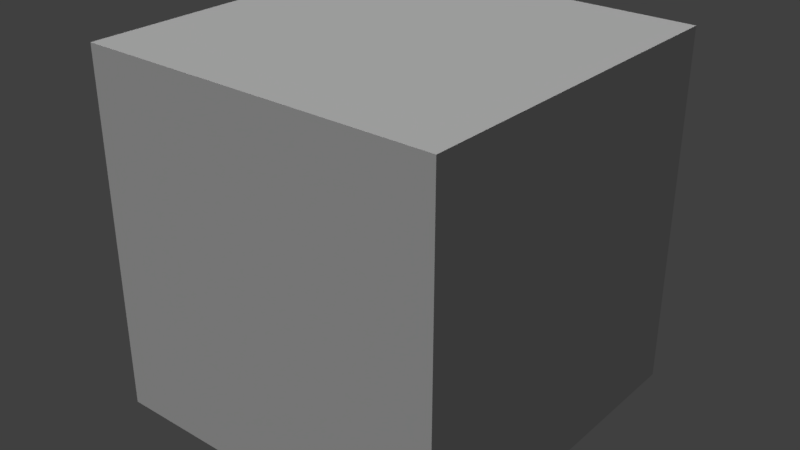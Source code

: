 # Source: track.d.001.blend  (saved by Blender 2.77.0; exported with 4.5.12 LTS)
import bpy
from mathutils import Matrix  # noqa: F401  (used for matrix-valued properties, if any)

bpy.ops.wm.read_factory_settings(use_empty=True)
scene = bpy.context.scene
scene.name = 'Scene'

# ---- collections
col_collection_1 = bpy.data.collections.new('Collection 1'); scene.collection.children.link(col_collection_1)
col_collection_2 = bpy.data.collections.new('Collection 2'); scene.collection.children.link(col_collection_2)
col_collection_3 = bpy.data.collections.new('Collection 3'); scene.collection.children.link(col_collection_3)
col_collection_6 = bpy.data.collections.new('Collection 6'); scene.collection.children.link(col_collection_6)
col_collection_6.hide_render = True
col_collection_6.hide_viewport = True
col_collection_14 = bpy.data.collections.new('Collection 14'); scene.collection.children.link(col_collection_14)
col_collection_15 = bpy.data.collections.new('Collection 15'); scene.collection.children.link(col_collection_15)
col_collection_16 = bpy.data.collections.new('Collection 16'); scene.collection.children.link(col_collection_16)
col_collection_16.hide_render = True
col_collection_16.hide_viewport = True

# ---- materials (node trees are filled in below, after node groups)
mat_roadmaterial = bpy.data.materials.new('RoadMaterial')
mat_roadmaterial.alpha_threshold = 0.0
mat_roadmaterial.use_transparent_shadow = False
mat_roadmaterial.diffuse_color = (0.1796, 0.1796, 0.1796, 1.0)
mat_roadmaterial.roughness = 0.5
mat_roadmaterial.line_color = (0.0, 0.0, 0.0, 1.0)
mat_wallmaterial = bpy.data.materials.new('WallMaterial')
mat_wallmaterial.alpha_threshold = 0.0
mat_wallmaterial.use_transparent_shadow = False
mat_wallmaterial.diffuse_color = (0.8, 0.04454, 0.05229, 1.0)
mat_wallmaterial.roughness = 0.5
mat_wallmaterial.specular_intensity = 0.0
mat_groundmaterial = bpy.data.materials.new('GroundMaterial')
mat_groundmaterial.alpha_threshold = 0.0
mat_groundmaterial.use_transparent_shadow = False
mat_groundmaterial.diffuse_color = (0.0059, 0.0, 0.04682, 1.0)
mat_groundmaterial.roughness = 0.5
mat_mushroom_red = bpy.data.materials.new('Mushroom_Red')
mat_mushroom_red.alpha_threshold = 0.0
mat_mushroom_red.use_transparent_shadow = False
mat_mushroom_red.diffuse_color = (0.8275, 0.3137, 0.2549, 1.0)
mat_mushroom_red.specular_color = (0.33, 0.33, 0.33)
mat_mushroom_red.roughness = 0.5
mat_mushroom_red.specular_intensity = 1.0
mat_spawnsmaterial = bpy.data.materials.new('SpawnsMaterial')
mat_spawnsmaterial.alpha_threshold = 0.0
mat_spawnsmaterial.use_transparent_shadow = False
mat_spawnsmaterial.diffuse_color = (1.0, 0.0, 0.005176, 1.0)
mat_spawnsmaterial.roughness = 0.5
mat_staticmaterial = bpy.data.materials.new('StaticMaterial')
mat_staticmaterial.alpha_threshold = 0.0
mat_staticmaterial.use_transparent_shadow = False
mat_staticmaterial.diffuse_color = (0.02952, 0.8, 0.001044, 1.0)
mat_staticmaterial.roughness = 0.5
mat_hitboxmaterial = bpy.data.materials.new('HitBoxMaterial')
mat_hitboxmaterial.alpha_threshold = 0.0
mat_hitboxmaterial.use_transparent_shadow = False
mat_hitboxmaterial.diffuse_color = (0.8, 0.1317, 0.5602, 1.0)
mat_hitboxmaterial.roughness = 0.5
mat_skyboxmaterial = bpy.data.materials.new('SkyBoxMaterial')
mat_skyboxmaterial.alpha_threshold = 0.0
mat_skyboxmaterial.use_transparent_shadow = False
mat_skyboxmaterial.roughness = 0.5

# ---- material node trees

# ---- world
world_world = bpy.data.worlds.new('World'); scene.world = world_world
world_world.color = (0.05088, 0.05088, 0.05088)
world_world.use_sun_shadow = False
world_world.sun_shadow_jitter_overblur = 0.0
world_world.cycles.sampling_method = 'MANUAL'

# ---- lights
light_hemi_001 = bpy.data.lights.new('Hemi.001', 'SUN')
light_hemi_001.transmission_factor = 0.0
light_hemi_001.angle = 0.1993
light_hemi_001.energy = 0.3
light_hemi_001.shadow_buffer_clip_start = 0.5
light_hemi_001.shadow_soft_size = 0.1
light_hemi_001.shadow_cascade_max_distance = 1000.0
light_hemi = bpy.data.lights.new('Hemi', 'SUN')
light_hemi.transmission_factor = 0.0
light_hemi.angle = 0.1993
light_hemi.energy = 1.3
light_hemi.shadow_buffer_clip_start = 0.5
light_hemi.shadow_soft_size = 0.1
light_hemi.shadow_cascade_max_distance = 1000.0

# ---- meshes
me_plane = bpy.data.meshes.new('Plane')
me_plane.from_pydata([(0.0, -23.57, 0.0), (5.532, -23.57, 0.0), (0.0, 0.0, -0.4414), (5.532, 0.0, -0.4414), (0.0, -23.57, 2.092), (5.532, -23.57, 2.092), (0.0, -24.64, 2.874), (5.532, -24.64, 2.874), (0.0, -24.64, -1.497), (5.532, -24.64, -1.497), (0.0, 0.0, -1.497), (5.532, 0.0, -1.497), (0.0, -19.1, 0.0), (5.532, -19.1, 0.0)], [], [(12, 13, 3, 2), (1, 0, 4, 5), (5, 4, 6, 7), (7, 6, 8, 9), (0, 1, 13, 12), (9, 8, 10, 11)])
me_plane.polygons.foreach_set('material_index', [0, 1, 1, 1, 0, 1])
me_plane.materials.append(mat_roadmaterial)
me_plane.materials.append(mat_wallmaterial)
me_plane.use_remesh_preserve_volume = False
me_plane.use_remesh_preserve_attributes = False
me_plane.use_mirror_vertex_groups = False
me_plane.update()
me_plane_151 = bpy.data.meshes.new('Plane.151')
me_plane_151.from_pydata([(-1.0, -1.0, 0.0), (1.0, -1.0, 0.0), (1.0, 1.0, 0.0), (-1.0, 0.8571, 0.0), (-1.0, 0.7143, 0.0), (-1.0, 0.5714, 0.0), (-1.0, 0.4286, 0.0), (-1.0, 0.2857, 0.0), (-1.0, 0.1429, 0.0), (-1.0, 2.98e-08, 0.0), (-1.0, -0.1429, 0.0), (-1.0, -0.2857, 0.0), (-1.0, -0.4286, 0.0), (-1.0, -0.5714, 0.0), (-1.0, -0.7143, 0.0), (-1.0, -0.8571, 0.0), (1.0, -0.8571, 0.0), (1.0, -0.7143, 0.0), (1.0, -0.5714, 0.0), (1.0, -0.4286, 0.0), (1.0, -0.2857, 0.0), (1.0, -0.1429, 0.0), (1.0, -2.98e-08, 0.0), (1.0, 0.1429, 0.0), (1.0, 0.2857, 0.0), (1.0, 0.4286, 0.0), (1.0, 0.5714, 0.0), (1.0, 0.7143, 0.0), (1.0, 0.8571, 0.0), (-0.3333, -1.0, 0.0), (0.3333, -1.0, 0.0), (-0.3333, 1.0, 0.0), (0.3333, -0.8571, 0.0), (-0.3333, -0.8571, 0.0), (0.3333, -0.7143, 0.0), (-0.3333, -0.7143, 0.0), (0.3333, -0.5714, 0.0), (-0.3333, -0.5714, 0.0), (0.3333, -0.4286, 0.0), (-0.3333, -0.4286, 0.0), (0.3333, -0.2857, 0.0), (-0.3333, -0.2857, 0.0), (0.3333, -0.1429, 0.0), (-0.3333, -0.1429, 0.0), (0.3333, -9.934e-09, 0.0), (-0.3333, 9.934e-09, 0.0), (0.3333, 0.1429, 0.0), (-0.3333, 0.1429, 0.0), (0.3333, 0.2857, 0.0), (-0.3333, 0.2857, 0.0), (0.3333, 0.4286, 0.0), (-0.3333, 0.4286, 0.0), (0.3333, 0.5714, 0.0), (-0.3333, 0.5714, 0.0), (0.3333, 0.7143, 0.0), (-0.3333, 0.7143, 0.0), (0.3333, 0.8571, 0.0), (-0.3333, 0.8571, 0.0), (-1.0, 1.286, 0.0), (1.0, 1.286, 0.0), (-1.0, 1.143, 0.0), (-1.0, 1.0, 0.0), (1.0, 1.143, 0.0), (-0.3333, 1.286, 0.0), (0.3333, 1.0, 0.0), (0.3333, 1.143, 0.0), (-0.3333, 1.143, 0.0), (-1.0, 1.571, 0.0), (1.0, 1.571, 0.0), (-1.0, 1.429, 0.0), (1.0, 1.429, 0.0), (0.3333, 1.571, 0.0), (-0.3333, 1.571, 0.0), (0.3333, 1.286, 0.0), (0.3333, 1.429, 0.0), (-0.3333, 1.429, 0.0), (-1.0, -1.143, 0.0), (1.0, -1.143, 0.0), (0.3333, -1.286, 0.0), (0.3333, -1.143, 0.0), (-0.3333, -1.143, 0.0), (-1.0, -1.286, 0.0), (1.0, -1.286, 0.0), (-1.0, -1.429, 0.0), (-1.0, -1.571, 0.0), (1.0, -1.571, 0.0), (1.0, -1.429, 0.0), (-0.3333, -1.286, 0.0), (0.3333, -1.571, 0.0), (-0.3333, -1.571, 0.0), (0.3333, -1.429, 0.0), (-0.3333, -1.429, 0.0)], [], [(56, 28, 2, 64), (30, 1, 16, 32), (32, 16, 17, 34), (34, 17, 18, 36), (36, 18, 19, 38), (38, 19, 20, 40), (40, 20, 21, 42), (42, 21, 22, 44), (44, 22, 23, 46), (46, 23, 24, 48), (48, 24, 25, 50), (50, 25, 26, 52), (52, 26, 27, 54), (54, 27, 28, 56), (4, 55, 57, 3), (55, 54, 56, 57), (5, 53, 55, 4), (53, 52, 54, 55), (6, 51, 53, 5), (51, 50, 52, 53), (7, 49, 51, 6), (49, 48, 50, 51), (8, 47, 49, 7), (47, 46, 48, 49), (9, 45, 47, 8), (45, 44, 46, 47), (10, 43, 45, 9), (43, 42, 44, 45), (11, 41, 43, 10), (41, 40, 42, 43), (12, 39, 41, 11), (39, 38, 40, 41), (13, 37, 39, 12), (37, 36, 38, 39), (14, 35, 37, 13), (35, 34, 36, 37), (15, 33, 35, 14), (33, 32, 34, 35), (0, 29, 33, 15), (29, 30, 32, 33), (3, 57, 31, 61), (57, 56, 64, 31), (65, 62, 59, 73), (64, 2, 62, 65), (61, 31, 66, 60), (31, 64, 65, 66), (60, 66, 63, 58), (66, 65, 73, 63), (74, 70, 68, 71), (73, 59, 70, 74), (58, 63, 75, 69), (63, 73, 74, 75), (69, 75, 72, 67), (75, 74, 71, 72), (79, 77, 1, 30), (78, 82, 77, 79), (81, 87, 80, 76), (87, 78, 79, 80), (76, 80, 29, 0), (80, 79, 30, 29), (90, 86, 82, 78), (88, 85, 86, 90), (84, 89, 91, 83), (89, 88, 90, 91), (83, 91, 87, 81), (91, 90, 78, 87)])
me_plane_151.polygons.foreach_set('material_index', [1, 0, 1, 0, 1, 0, 1, 0, 1, 0, 1, 0, 1, 0, 0, 1, 1, 0, 0, 1, 1, 0, 0, 1, 1, 0, 0, 1, 1, 0, 0, 1, 1, 0, 0, 1, 1, 0, 0, 1, 1, 0, 1, 0, 0, 1, 1, 0, 1, 0, 0, 1, 1, 0, 1, 0, 0, 1, 1, 0, 1, 0, 0, 1, 1, 0])
me_plane_151.materials.append(mat_groundmaterial)
me_plane_151.materials.append(mat_mushroom_red)
me_plane_151.use_remesh_preserve_volume = False
me_plane_151.use_remesh_preserve_attributes = False
me_plane_151.use_mirror_vertex_groups = False
me_plane_151.update()
me_cube_007 = bpy.data.meshes.new('Cube.007')
me_cube_007.from_pydata([(-0.1, -0.3, 0.0), (-0.1, -0.3, 1.853), (-0.1, 0.3, 0.0), (-0.1, 0.3, 1.853), (0.1, -0.3, 0.0), (0.1, -0.3, 1.853), (0.1, 0.3, 0.0), (0.1, 0.3, 1.853)], [], [(1, 3, 2, 0), (3, 7, 6, 2), (7, 5, 4, 6), (5, 1, 0, 4), (0, 2, 6, 4), (5, 7, 3, 1)])
me_cube_007.use_remesh_preserve_volume = False
me_cube_007.use_remesh_preserve_attributes = False
me_cube_007.use_mirror_vertex_groups = False
me_cube_007.update()
me_plane_076 = bpy.data.meshes.new('Plane.076')
me_plane_076.from_pydata([(-2.2, -9.4, 0.0), (2.2, -9.4, 0.0), (-2.2, 9.4, 0.0), (2.2, 9.4, 0.0), (-2.2, 4.7, 0.0), (-2.2, 0.0, 0.0), (-2.2, -4.7, 0.0), (2.2, -4.7, 0.0), (2.2, 0.0, 0.0), (2.2, 4.7, 0.0)], [], [(4, 9, 3, 2), (0, 1, 7, 6), (6, 7, 8, 5), (5, 8, 9, 4)])
me_plane_076.materials.append(mat_spawnsmaterial)
me_plane_076.use_remesh_preserve_volume = False
me_plane_076.use_remesh_preserve_attributes = False
me_plane_076.use_mirror_vertex_groups = False
me_plane_076.update()
me_plane_023 = bpy.data.meshes.new('Plane.023')
me_plane_023.from_pydata([(212.0, 22.27, 0.09789), (212.0, 22.27, 33.14), (235.5, 20.11, 0.09789), (235.5, 20.11, 33.14), (265.8, 14.33, 0.09789), (265.8, 14.33, 33.14), (296.8, 1.358, 0.09789), (296.8, 1.358, 33.14), (319.7, -17.51, 0.09789), (319.7, -17.51, 33.14), (336.8, -51.63, 0.09789), (336.8, -51.63, 33.14), (338.1, -86.63, 0.09789), (338.1, -86.63, 33.14), (331.9, -117.3, 0.09789), (331.9, -117.3, 33.14), (302.2, -210.7, 0.09789), (302.2, -210.7, 33.14), (299.5, -232.0, 0.09789), (299.5, -232.0, 33.14), (309.7, -248.7, 0.1996), (309.5, -248.6, 33.24), (331.8, -261.0, 34.37), (333.1, -261.3, 1.386), (228.8, -26.55, 0.09788), (252.8, -30.96, 0.09789), (252.8, -30.96, 33.14), (272.5, -39.08, 0.09789), (272.5, -39.08, 33.14), (283.6, -47.83, 0.09789), (283.6, -47.83, 33.14), (290.8, -62.0, 0.09789), (290.8, -62.0, 33.14), (291.2, -81.88, 0.09789), (291.2, -81.88, 33.14), (286.3, -105.3, 0.09789), (286.3, -105.3, 33.14), (256.0, -201.6, 0.09789), (256.0, -201.6, 33.14), (252.5, -235.1, 0.09789), (252.5, -235.1, 33.14), (262.3, -266.1, 0.09789), (262.3, -266.1, 33.14), (295.6, -296.4, 0.3423), (295.1, -296.2, 33.38), (320.9, -306.9, 1.356), (319.6, -306.5, 34.34), (228.8, -26.55, 33.14)], [], [(13, 12, 14, 15), (8, 10, 11, 9), (5, 4, 6, 7), (15, 14, 16, 17), (21, 20, 23, 22), (18, 20, 21, 19), (11, 10, 12, 13), (3, 2, 4, 5), (1, 0, 2, 3), (17, 16, 18, 19), (7, 6, 8, 9), (45, 43, 44, 46), (31, 32, 34, 33), (27, 28, 30, 29), (42, 44, 43, 41), (41, 39, 40, 42), (33, 34, 36, 35), (24, 47, 26, 25), (35, 36, 38, 37), (30, 32, 31, 29), (25, 26, 28, 27), (37, 38, 40, 39), (2, 0, 24, 25), (4, 2, 25, 27), (6, 4, 27, 29), (8, 6, 29, 31), (10, 8, 31, 33), (12, 10, 33, 35), (12, 35, 14), (16, 14, 35, 37), (18, 16, 37, 39), (20, 18, 39, 41), (23, 20, 41, 43), (45, 23, 43)])
me_plane_023.materials.append(mat_staticmaterial)
me_plane_023.use_remesh_preserve_volume = False
me_plane_023.use_remesh_preserve_attributes = False
me_plane_023.use_mirror_vertex_groups = False
me_plane_023.update()
me_plane_022 = bpy.data.meshes.new('Plane.022')
me_plane_022.from_pydata([(-1.192e-05, -23.57, 0.09789), (1.192e-05, 23.57, 0.09789), (1.192e-05, 23.57, 33.14), (228.8, -26.55, 33.14), (-51.75, -23.57, 2.896), (-51.75, 23.57, 2.896), (-1.192e-05, -23.57, 33.14), (212.0, 22.27, 0.09789), (228.8, -26.55, 0.09788), (212.0, 22.27, 33.14)], [], [(5, 4, 0, 1), (2, 1, 7, 9), (0, 8, 7, 1), (0, 6, 3, 8)])
me_plane_022.materials.append(mat_staticmaterial)
me_plane_022.use_remesh_preserve_volume = False
me_plane_022.use_remesh_preserve_attributes = False
me_plane_022.use_mirror_vertex_groups = False
me_plane_022.update()
me_plane_019 = bpy.data.meshes.new('Plane.019')
me_plane_019.from_pydata([(514.5, -73.64, 114.5), (544.3, -110.5, 82.26), (540.2, -113.1, 114.5), (525.4, -124.2, 107.9), (518.6, -70.97, 82.25), (529.0, -121.2, 75.55), (587.5, -86.99, 99.67), (583.0, -89.14, 131.9), (567.5, -44.33, 99.67), (562.9, -46.48, 131.9), (793.5, -4.547, 169.8), (790.0, -6.269, 202.4), (772.6, 37.69, 169.8), (769.1, 35.97, 202.3), (820.2, 10.79, 175.8), (818.0, 9.242, 208.7), (792.6, 49.04, 175.7), (790.4, 47.49, 208.6), (794.3, 51.48, 176.1), (798.3, 55.79, 177.0), (841.3, 34.03, 177.8), (841.0, 33.57, 210.9), (802.4, 60.52, 178.0), (800.2, 57.24, 210.6)], [], [(14, 15, 21, 20), (0, 4, 8, 9), (10, 11, 15, 14), (19, 18, 16, 14, 20, 22), (13, 12, 16, 17), (1, 5, 3, 2), (1, 2, 7, 6), (6, 7, 11, 10), (5, 1, 6, 10, 12, 8, 4), (10, 14, 16, 12), (9, 8, 12, 13), (23, 17, 16, 18, 19, 22)])
me_plane_019.materials.append(mat_staticmaterial)
me_plane_019.use_remesh_preserve_volume = False
me_plane_019.use_remesh_preserve_attributes = False
me_plane_019.use_mirror_vertex_groups = False
me_plane_019.update()
me_plane_018 = bpy.data.meshes.new('Plane.018')
me_plane_018.from_pydata([(333.1, -261.3, 1.386), (349.5, -309.7, 4.153), (347.0, -309.8, 36.99), (356.7, -309.5, 5.015), (353.9, -309.9, 37.8), (351.3, -262.7, 5.092), (348.5, -263.1, 37.88), (384.3, -301.5, 9.759), (380.9, -303.1, 42.35), (364.7, -258.6, 9.844), (361.3, -260.2, 42.43), (390.4, -298.4, 11.11), (387.0, -300.3, 43.65), (412.2, -283.2, 16.93), (408.9, -286.0, 49.37), (381.0, -247.7, 16.94), (377.8, -250.6, 49.38), (433.1, -260.9, 24.63), (430.3, -264.4, 57.03), (396.4, -231.4, 24.63), (393.6, -234.9, 57.03), (410.5, -211.6, 32.45), (408.0, -215.3, 64.84), (459.6, -129.6, 60.25), (457.3, -133.2, 92.69), (512.9, -136.5, 67.73), (510.0, -139.8, 100.2), (477.2, -105.7, 67.73), (474.4, -108.9, 100.2), (499.4, -84.55, 75.54), (525.4, -124.2, 107.9), (495.8, -87.48, 107.9), (514.5, -73.64, 114.5), (319.6, -306.5, 34.34), (320.9, -306.9, 1.356), (331.8, -261.0, 34.37), (529.0, -121.2, 75.55), (518.6, -70.97, 82.25)], [], [(5, 0, 34, 1, 3, 7, 9), (3, 1, 2, 4), (35, 0, 5, 6), (25, 26, 30, 36), (11, 7, 8, 12), (13, 11, 12, 14), (7, 3, 4, 8), (15, 16, 10, 9), (20, 19, 21, 22), (34, 33, 2, 1), (25, 36, 37, 29, 27, 23, 21, 19, 15, 9, 7, 11, 13, 17), (22, 21, 23, 24), (13, 14, 18, 17), (19, 20, 16, 15), (28, 27, 29, 31), (17, 18, 26, 25), (37, 32, 31, 29), (6, 5, 9, 10), (24, 23, 27, 28)])
me_plane_018.materials.append(mat_staticmaterial)
me_plane_018.use_remesh_preserve_volume = False
me_plane_018.use_remesh_preserve_attributes = False
me_plane_018.use_mirror_vertex_groups = False
me_plane_018.update()
me_plane_017 = bpy.data.meshes.new('Plane.017')
me_plane_017.from_pydata([(-482.5, 30.19, 33.12), (-450.4, -21.46, 3.718), (-446.0, 30.49, 3.968), (-423.0, -22.95, -4.476), (-421.6, 30.07, -4.455), (-395.1, -23.47, -7.496), (-394.6, 29.22, -7.493), (-372.8, -23.56, -7.685), (-372.7, 30.49, -7.678), (-350.4, -23.57, 5.902), (-350.4, 23.57, 5.902), (-330.8, -23.57, 25.11), (-330.8, 23.57, 25.11), (-486.6, -18.95, 33.13), (-306.1, 23.57, 37.24), (-306.1, -23.57, 37.24)], [], [(8, 7, 9, 10), (4, 3, 5, 6), (5, 7, 8, 6), (9, 11, 12, 10), (11, 15, 14, 12), (1, 2, 0, 13), (2, 1, 3, 4)])
me_plane_017.materials.append(mat_staticmaterial)
me_plane_017.use_remesh_preserve_volume = False
me_plane_017.use_remesh_preserve_attributes = False
me_plane_017.use_mirror_vertex_groups = False
me_plane_017.update()
me_plane_016 = bpy.data.meshes.new('Plane.016')
me_plane_016.from_pydata([(-768.3, 214.8, 33.41), (-768.3, 214.8, 66.45), (-721.3, 211.1, 33.41), (-721.3, 211.1, 66.45), (-767.4, 186.3, 33.41), (-767.4, 186.3, 66.45), (-721.2, 195.7, 33.41), (-721.2, 195.7, 66.45), (-755.2, 155.8, 33.41), (-755.2, 155.8, 66.45), (-712.3, 175.2, 33.41), (-712.3, 175.2, 66.45), (-739.2, 128.3, 33.41), (-739.2, 128.3, 66.45), (-700.4, 155.1, 33.41), (-700.4, 155.1, 66.45), (-707.1, 86.81, 33.41), (-707.1, 86.81, 66.45), (-671.6, 117.9, 33.41), (-671.6, 117.9, 66.45), (-669.1, 49.44, 33.41), (-669.1, 49.44, 66.45), (-638.7, 85.52, 33.41), (-638.7, 85.52, 66.45), (-645.3, 31.24, 33.41), (-645.3, 31.24, 66.45), (-618.6, 70.13, 33.41), (-618.6, 70.13, 66.45), (-619.5, 15.58, 33.41), (-619.5, 15.58, 66.45), (-597.2, 57.11, 33.41), (-597.2, 57.11, 66.45), (-592.0, 2.781, 33.41), (-592.0, 2.781, 66.45), (-574.6, 46.57, 33.41), (-574.6, 46.57, 66.45), (-569.1, -5.233, 33.41), (-569.1, -5.233, 66.45), (-555.7, 39.97, 33.41), (-555.7, 39.97, 66.45), (-539.6, -12.16, 33.41), (-539.6, -12.16, 66.45), (-531.4, 34.27, 33.41), (-531.4, 34.27, 66.45), (-509.8, -15.76, 33.39), (-509.6, -15.77, 66.43), (-506.4, 31.26, 33.38), (-506.2, 31.25, 66.42), (-484.5, -18.95, 66.04), (-483.3, 30.49, 66.03), (-486.6, -18.95, 33.13), (-482.5, 30.19, 33.12)], [], [(16, 17, 21, 20), (36, 37, 41, 40), (12, 13, 17, 16), (0, 1, 5, 4), (43, 42, 46, 47), (8, 9, 13, 12), (35, 34, 38, 39), (24, 20, 21, 25), (27, 26, 30, 31), (3, 2, 6, 7), (10, 11, 7, 6), (39, 38, 42, 43), (47, 46, 51, 49), (50, 44, 45, 48), (15, 14, 18, 19), (40, 41, 45, 44), (28, 29, 33, 32), (24, 25, 29, 28), (32, 33, 37, 36), (31, 30, 34, 35), (4, 5, 9, 8), (23, 22, 26, 27), (11, 10, 14, 15), (19, 18, 22, 23), (2, 0, 4, 8, 12, 16, 20, 24, 28, 32, 36, 40, 44, 50, 51, 46, 42, 38, 34, 30, 26, 22, 18, 14, 10, 6)])
me_plane_016.materials.append(mat_staticmaterial)
me_plane_016.use_remesh_preserve_volume = False
me_plane_016.use_remesh_preserve_attributes = False
me_plane_016.use_mirror_vertex_groups = False
me_plane_016.update()
me_plane_015 = bpy.data.meshes.new('Plane.015')
me_plane_015.from_pydata([(-454.3, 417.9, 66.45), (-441.0, 372.7, 66.45), (-577.0, 377.3, 33.41), (-577.0, 377.3, 66.45), (-559.9, 333.4, 33.41), (-559.9, 333.4, 66.45), (-675.6, 330.9, 33.41), (-675.6, 330.9, 66.45), (-651.3, 290.5, 33.41), (-651.3, 290.5, 66.45), (-719.8, 299.9, 33.41), (-719.8, 299.9, 66.45), (-688.6, 264.5, 33.41), (-688.6, 264.5, 66.45), (-741.8, 276.7, 33.41), (-741.8, 276.7, 66.45), (-704.7, 247.6, 33.41), (-704.7, 247.6, 66.45), (-759.3, 248.4, 33.41), (-759.3, 248.4, 66.45), (-716.0, 229.7, 33.41), (-716.0, 229.7, 66.45), (-454.3, 417.9, 33.41), (-441.0, 372.7, 33.41), (-721.3, 211.1, 33.41), (-768.3, 214.8, 33.41), (-768.3, 214.8, 66.45), (-721.3, 211.1, 66.45)], [], [(14, 15, 19, 18), (6, 7, 11, 10), (13, 12, 16, 17), (22, 0, 3, 2), (25, 18, 19, 26), (1, 23, 4, 5), (9, 8, 12, 13), (5, 4, 8, 9), (17, 16, 20, 21), (10, 11, 15, 14), (2, 3, 7, 6), (23, 22, 2, 6, 10, 14, 18, 25, 24, 20, 16, 12, 8, 4), (24, 27, 21, 20)])
me_plane_015.materials.append(mat_staticmaterial)
me_plane_015.use_remesh_preserve_volume = False
me_plane_015.use_remesh_preserve_attributes = False
me_plane_015.use_mirror_vertex_groups = False
me_plane_015.update()
me_plane_014 = bpy.data.meshes.new('Plane.014')
me_plane_014.from_pydata([(287.2, 590.5, 66.45), (293.4, 543.7, 66.45), (-441.0, 372.7, 33.41), (287.2, 590.5, 33.41), (293.4, 543.7, 33.41), (-441.0, 372.7, 66.45), (-454.3, 417.9, 66.45), (-454.3, 417.9, 33.41)], [], [(1, 4, 2, 5), (3, 0, 6, 7), (4, 3, 7, 2)])
me_plane_014.materials.append(mat_staticmaterial)
me_plane_014.use_remesh_preserve_volume = False
me_plane_014.use_remesh_preserve_attributes = False
me_plane_014.use_mirror_vertex_groups = False
me_plane_014.update()
me_plane_013 = bpy.data.meshes.new('Plane.013')
me_plane_013.from_pydata([(670.8, 492.3, 66.45), (649.3, 450.4, 66.45), (552.3, 545.4, 33.41), (552.3, 545.4, 66.45), (535.6, 501.3, 33.41), (535.6, 501.3, 66.45), (449.3, 578.0, 33.41), (449.3, 578.0, 66.45), (438.4, 532.1, 33.41), (438.4, 532.1, 66.45), (392.7, 588.8, 33.41), (392.7, 588.8, 66.45), (386.3, 542.1, 33.41), (386.3, 542.1, 66.45), (340.4, 593.5, 33.41), (340.4, 593.5, 66.45), (339.4, 546.4, 33.41), (339.4, 546.4, 66.45), (287.2, 590.5, 33.41), (649.3, 450.4, 33.41), (670.8, 492.3, 33.41), (293.4, 543.7, 33.41), (287.2, 590.5, 66.45), (293.4, 543.7, 66.45)], [], [(2, 3, 7, 6), (14, 10, 11, 15), (1, 19, 4, 5), (14, 15, 22, 18), (20, 0, 3, 2), (17, 16, 21, 23), (9, 8, 12, 13), (6, 7, 11, 10), (13, 12, 16, 17), (5, 4, 8, 9), (19, 20, 2, 6, 10, 14, 18, 21, 16, 12, 8, 4)])
me_plane_013.materials.append(mat_staticmaterial)
me_plane_013.use_remesh_preserve_volume = False
me_plane_013.use_remesh_preserve_attributes = False
me_plane_013.use_mirror_vertex_groups = False
me_plane_013.update()
me_plane_012 = bpy.data.meshes.new('Plane.012')
me_plane_012.from_pydata([(1034.0, 229.3, 66.45), (1000.0, 196.5, 66.45), (893.9, 351.6, 33.41), (893.9, 351.6, 66.45), (865.5, 314.0, 33.41), (865.5, 314.0, 66.45), (787.8, 425.2, 33.41), (787.8, 425.2, 66.45), (762.5, 385.4, 33.41), (762.5, 385.4, 66.45), (649.3, 450.4, 33.41), (649.3, 450.4, 66.45), (1000.0, 196.5, 33.41), (670.8, 492.3, 33.41), (1034.0, 229.3, 33.41), (670.8, 492.3, 66.45)], [], [(14, 0, 3, 2), (9, 8, 10, 11), (5, 4, 8, 9), (2, 3, 7, 6), (6, 7, 15, 13), (1, 12, 4, 5), (12, 14, 2, 6, 13, 10, 8, 4)])
me_plane_012.materials.append(mat_staticmaterial)
me_plane_012.use_remesh_preserve_volume = False
me_plane_012.use_remesh_preserve_attributes = False
me_plane_012.use_mirror_vertex_groups = False
me_plane_012.update()
me_plane_011 = bpy.data.meshes.new('Plane.011')
me_plane_011.from_pydata([(1147.0, -65.24, 66.45), (1147.0, -65.24, 33.41), (1101.0, -57.6, 66.45), (1153.0, -12.89, 33.41), (1153.0, -12.89, 66.45), (1106.0, -11.07, 33.41), (1106.0, -11.07, 66.45), (1153.0, 16.98, 33.41), (1153.0, 16.98, 66.45), (1106.0, 14.36, 33.41), (1106.0, 14.36, 66.45), (1150.0, 41.35, 33.41), (1150.0, 41.35, 66.45), (1104.0, 33.93, 33.41), (1104.0, 33.93, 66.45), (1143.0, 71.59, 33.41), (1143.0, 71.59, 66.45), (1098.0, 57.36, 33.41), (1098.0, 57.36, 66.45), (1132.0, 100.1, 33.41), (1132.0, 100.1, 66.45), (1089.0, 79.87, 33.41), (1089.0, 79.87, 66.45), (1117.0, 126.6, 33.41), (1117.0, 126.6, 66.45), (1077.0, 102.0, 33.41), (1077.0, 102.0, 66.45), (1087.0, 169.3, 33.41), (1087.0, 169.3, 66.45), (1050.0, 140.4, 33.41), (1050.0, 140.4, 66.45), (1034.0, 229.3, 33.41), (1000.0, 196.5, 33.41), (1000.0, 196.5, 66.45), (1101.0, -57.6, 33.41), (1034.0, 229.3, 66.45)], [], [(7, 8, 12, 11), (18, 17, 21, 22), (10, 9, 13, 14), (15, 16, 20, 19), (30, 29, 32, 33), (1, 0, 4, 3), (19, 20, 24, 23), (2, 34, 5, 6), (6, 5, 9, 10), (29, 30, 26, 25), (11, 12, 16, 15), (27, 28, 35, 31), (3, 4, 8, 7), (22, 21, 25, 26), (23, 24, 28, 27), (14, 13, 17, 18), (34, 1, 3, 7, 11, 15, 19, 23, 27, 31, 32, 29, 25, 21, 17, 13, 9, 5)])
me_plane_011.materials.append(mat_staticmaterial)
me_plane_011.use_remesh_preserve_volume = False
me_plane_011.use_remesh_preserve_attributes = False
me_plane_011.use_mirror_vertex_groups = False
me_plane_011.update()
me_plane_010 = bpy.data.meshes.new('Plane.010')
me_plane_010.from_pydata([(1061.0, -316.8, 66.45), (1101.0, -57.6, 33.41), (1019.0, -296.7, 66.45), (1129.0, -143.4, 33.41), (1129.0, -143.4, 66.45), (1084.0, -130.2, 33.41), (1084.0, -130.2, 66.45), (1147.0, -65.24, 33.41), (1147.0, -65.24, 66.45), (1019.0, -296.7, 33.41), (1061.0, -316.8, 33.41), (1101.0, -57.6, 66.45)], [], [(2, 9, 5, 6), (3, 4, 8, 7), (10, 3, 7, 1, 5, 9), (10, 0, 4, 3), (6, 5, 1, 11)])
me_plane_010.materials.append(mat_staticmaterial)
me_plane_010.use_remesh_preserve_volume = False
me_plane_010.use_remesh_preserve_attributes = False
me_plane_010.use_mirror_vertex_groups = False
me_plane_010.update()
me_plane_009 = bpy.data.meshes.new('Plane.009')
me_plane_009.from_pydata([(762.4, -641.4, 33.41), (762.4, -641.4, 66.45), (748.4, -596.3, 33.41), (748.4, -596.3, 66.45), (837.3, -614.6, 33.41), (837.3, -614.6, 66.45), (819.3, -571.0, 33.41), (819.3, -571.0, 66.45), (885.4, -591.8, 33.41), (885.4, -591.8, 66.45), (861.2, -551.3, 33.41), (861.2, -551.3, 66.45), (912.2, -569.9, 33.41), (912.2, -569.9, 66.45), (877.0, -538.6, 33.41), (877.0, -538.6, 66.45), (930.5, -546.2, 33.41), (930.5, -546.2, 66.45), (892.4, -518.5, 33.41), (892.4, -518.5, 66.45), (1061.0, -316.8, 33.41), (1019.0, -296.7, 66.45), (1019.0, -296.7, 33.41), (1061.0, -316.8, 66.45)], [], [(4, 5, 9, 8), (3, 2, 6, 7), (15, 14, 18, 19), (0, 1, 5, 4), (19, 18, 22, 21), (11, 10, 14, 15), (8, 9, 13, 12), (16, 17, 23, 20), (12, 13, 17, 16), (7, 6, 10, 11), (20, 22, 18, 14, 10, 6, 2, 0, 4, 8, 12, 16)])
me_plane_009.materials.append(mat_staticmaterial)
me_plane_009.use_remesh_preserve_volume = False
me_plane_009.use_remesh_preserve_attributes = False
me_plane_009.use_mirror_vertex_groups = False
me_plane_009.update()
me_plane_008 = bpy.data.meshes.new('Plane.008')
me_plane_008.from_pydata([(419.4, -565.4, 33.42), (466.4, -561.5, 33.43), (422.8, -591.1, 33.4), (422.8, -591.2, 66.44), (468.5, -579.7, 33.43), (468.5, -579.8, 66.47), (424.3, -597.5, 33.41), (424.3, -597.5, 66.45), (469.4, -583.9, 33.41), (469.4, -583.9, 66.45), (436.9, -623.5, 33.41), (436.9, -623.5, 66.45), (476.1, -597.4, 33.41), (476.1, -597.4, 66.45), (441.2, -629.2, 33.41), (441.2, -629.2, 66.45), (478.4, -600.3, 33.41), (478.4, -600.3, 66.45), (461.9, -649.0, 33.41), (461.9, -649.0, 66.45), (489.5, -610.8, 33.41), (489.5, -610.8, 66.45), (492.0, -664.3, 33.41), (492.0, -664.3, 66.45), (508.5, -620.1, 33.41), (508.5, -620.1, 66.45), (516.7, -670.9, 33.41), (516.7, -670.9, 66.45), (531.1, -625.7, 33.41), (531.1, -625.7, 66.45), (547.1, -675.0, 33.41), (547.1, -675.0, 66.45), (550.7, -628.0, 33.41), (550.7, -628.0, 66.45), (606.1, -674.3, 33.41), (606.1, -674.3, 66.45), (602.1, -627.3, 33.41), (602.1, -627.3, 66.45), (657.5, -667.2, 33.41), (657.5, -667.2, 66.45), (649.3, -620.8, 33.41), (649.3, -620.8, 66.45), (762.4, -641.4, 33.41), (762.4, -641.4, 66.45), (748.4, -596.3, 33.41), (748.4, -596.3, 66.45)], [], [(21, 20, 24, 25), (38, 39, 43, 42), (10, 6, 7, 11), (34, 35, 39, 38), (6, 2, 3, 7), (8, 9, 5, 4), (18, 14, 15, 19), (14, 10, 11, 15), (16, 17, 13, 12), (41, 40, 44, 45), (22, 23, 27, 26), (29, 28, 32, 33), (20, 21, 17, 16), (26, 27, 31, 30), (33, 32, 36, 37), (12, 13, 9, 8), (25, 24, 28, 29), (18, 19, 23, 22), (30, 31, 35, 34), (40, 41, 37, 36), (42, 44, 40, 36, 32, 28, 24, 20, 16, 12, 8, 4, 1, 0, 2, 6, 10, 14, 18, 22, 26, 30, 34, 38)])
me_plane_008.materials.append(mat_staticmaterial)
me_plane_008.use_remesh_preserve_volume = False
me_plane_008.use_remesh_preserve_attributes = False
me_plane_008.use_mirror_vertex_groups = False
me_plane_008.update()
me_plane_007 = bpy.data.meshes.new('Plane.007')
me_plane_007.from_pydata([(841.3, 34.03, 177.8), (841.0, 33.57, 210.9), (800.2, 57.24, 210.6), (802.4, 60.52, 178.0), (853.1, 66.3, 178.0), (853.0, 66.29, 211.0), (807.1, 76.78, 178.0), (807.1, 76.76, 211.0), (858.0, 95.63, 178.0), (858.0, 95.63, 211.0), (811.3, 102.0, 178.0), (811.3, 102.0, 211.0), (864.9, 253.9, 178.0), (864.9, 253.9, 211.0), (817.7, 252.9, 178.0), (817.7, 252.9, 211.0), (847.4, 439.3, 178.0), (847.4, 439.3, 211.0), (801.0, 430.7, 178.0), (801.0, 430.7, 211.0), (828.5, 517.4, 178.0), (828.5, 517.4, 211.0), (783.7, 503.0, 178.0), (783.7, 503.0, 211.0), (805.7, 572.4, 178.0), (805.7, 572.4, 211.0), (764.1, 550.1, 178.0), (764.1, 550.1, 211.0), (793.2, 593.7, 178.0), (793.2, 593.7, 211.0), (754.5, 566.9, 178.0), (754.5, 566.9, 211.0), (772.7, 618.9, 178.0), (772.7, 618.9, 211.0), (740.4, 584.6, 178.0), (740.4, 584.6, 211.0), (744.1, 638.8, 178.0), (744.1, 638.8, 211.0), (724.2, 596.0, 178.0), (724.2, 596.0, 211.0), (716.2, 646.8, 178.0), (716.2, 646.8, 211.0), (706.2, 600.2, 178.0), (706.2, 600.2, 211.0), (681.6, 645.4, 178.0), (681.6, 645.4, 211.0), (689.9, 599.0, 178.0), (689.9, 599.0, 211.0), (650.9, 636.7, 178.0), (650.9, 636.7, 211.0), (667.5, 592.6, 178.0), (667.5, 592.6, 211.0), (628.4, 626.1, 178.0), (628.4, 626.1, 211.0), (650.0, 584.3, 178.0), (650.0, 584.3, 211.0), (602.1, 610.0, 178.0), (602.1, 610.0, 211.0), (629.3, 571.4, 178.0), (629.3, 571.4, 211.0), (578.4, 590.8, 178.0), (578.4, 590.8, 211.0), (610.2, 555.9, 178.0), (610.2, 555.9, 211.0), (557.3, 569.4, 178.0), (557.3, 569.4, 211.0), (592.5, 538.0, 178.0), (592.5, 538.0, 211.0), (542.0, 551.0, 178.0), (542.0, 551.0, 211.0), (579.5, 522.4, 178.0), (579.5, 522.4, 211.0), (525.3, 526.7, 178.0), (525.3, 526.7, 211.0), (564.9, 501.1, 178.0), (564.9, 501.1, 211.0), (487.3, 455.0, 178.0), (487.3, 455.0, 211.0), (530.5, 436.1, 178.0), (530.5, 436.1, 211.0), (459.3, 380.3, 178.0), (459.3, 380.3, 211.0), (504.2, 365.8, 178.0), (504.2, 365.8, 211.0), (437.9, 304.2, 178.0), (437.9, 304.2, 211.0), (483.7, 292.8, 178.0), (483.7, 292.8, 211.0), (391.8, 73.51, 193.1), (391.0, 68.72, 176.9), (437.7, 61.83, 176.9), (388.2, 45.85, 174.9), (388.1, 44.14, 207.8), (435.1, 40.99, 174.9), (435.0, 39.28, 207.8), (384.4, -35.64, 195.5), (384.4, -32.65, 162.7), (431.5, -36.2, 195.5), (431.5, -33.2, 162.7)], [], [(15, 14, 18, 19), (56, 52, 53, 57), (36, 37, 41, 40), (16, 17, 21, 20), (80, 81, 85, 84), (27, 26, 30, 31), (84, 89, 90, 86, 82, 78, 74, 70, 66, 62, 58, 54, 50, 46, 42, 38, 34, 30, 26, 22, 18, 14, 10, 6, 3, 0, 4, 8, 12, 16, 20, 24, 28, 32, 36, 40, 44, 48, 52, 56, 60, 64, 68, 72, 76, 80), (60, 61, 65, 64), (93, 90, 89, 91, 96, 98), (32, 33, 37, 36), (11, 10, 14, 15), (42, 43, 39, 38), (59, 58, 62, 63), (68, 69, 73, 72), (91, 89, 84, 85, 88, 92), (40, 41, 45, 44), (4, 5, 9, 8), (46, 47, 43, 42), (94, 93, 98, 97), (44, 45, 49, 48), (24, 25, 29, 28), (63, 62, 66, 67), (93, 94, 87, 86, 90), (22, 23, 19, 18), (23, 22, 26, 27), (83, 82, 86, 87), (76, 77, 81, 80), (54, 55, 51, 50), (10, 11, 7, 6), (75, 74, 78, 79), (52, 48, 49, 53), (56, 57, 61, 60), (8, 9, 13, 12), (12, 13, 17, 16), (67, 66, 70, 71), (71, 70, 74, 75), (72, 73, 77, 76), (79, 78, 82, 83), (20, 21, 25, 24), (34, 35, 31, 30), (91, 92, 95, 96), (64, 65, 69, 68), (38, 39, 35, 34), (47, 46, 50, 51), (55, 54, 58, 59), (28, 29, 33, 32), (6, 7, 2, 3), (1, 5, 4, 0)])
me_plane_007.materials.append(mat_staticmaterial)
me_plane_007.use_remesh_preserve_volume = False
me_plane_007.use_remesh_preserve_attributes = False
me_plane_007.use_mirror_vertex_groups = False
me_plane_007.update()
me_plane_005 = bpy.data.meshes.new('Plane.005')
me_plane_005.from_pydata([(-306.1, -23.57, 37.24), (-306.1, 23.57, 37.24), (-279.1, -23.57, 42.85), (-279.1, 23.57, 42.85), (-257.0, -23.57, 44.68), (-257.0, 23.57, 44.68), (-229.4, -23.57, 43.68), (-229.4, 23.57, 43.68), (-128.0, -23.57, 16.36), (-128.0, 23.57, 16.36), (-51.75, 23.57, 2.896), (-51.75, -23.57, 2.896)], [], [(9, 8, 11, 10), (5, 4, 6, 7), (2, 4, 5, 3), (0, 2, 3, 1), (6, 8, 9, 7)])
me_plane_005.materials.append(mat_staticmaterial)
me_plane_005.use_remesh_preserve_volume = False
me_plane_005.use_remesh_preserve_attributes = False
me_plane_005.use_mirror_vertex_groups = False
me_plane_005.update()
me_plane_004 = bpy.data.meshes.new('Plane.004')
me_plane_004.from_pydata([(-494.1, -18.95, 82.46), (-494.1, -18.95, -0.4475), (-1.144e-05, -23.57, 82.46), (-1.144e-05, -23.57, -0.4475), (-365.8, -23.71, -16.03), (-365.8, -23.71, 98.05)], [], [(5, 2, 3, 4), (0, 5, 4, 1)])
me_plane_004.materials.append(mat_staticmaterial)
me_plane_004.use_remesh_preserve_volume = False
me_plane_004.use_remesh_preserve_attributes = False
me_plane_004.use_mirror_vertex_groups = False
me_plane_004.update()
me_plane_003 = bpy.data.meshes.new('Plane.003')
me_plane_003.from_pydata([(384.4, -32.65, 162.7), (384.4, -35.64, 195.5), (431.5, -33.2, 162.7), (431.5, -36.2, 195.5), (418.3, -565.4, 33.42), (418.0, -540.9, 70.11), (466.4, -561.5, 33.43), (465.0, -537.4, 70.1), (419.5, -566.2, 66.44), (466.4, -562.2, 66.45), (422.8, -591.1, 33.4), (422.8, -591.2, 66.44), (468.5, -579.7, 33.43), (468.5, -579.8, 66.47), (399.0, -352.3, 117.7), (398.8, -339.8, 88.94)], [], [(3, 2, 6, 12, 13, 9, 7), (0, 1, 14, 15), (0, 15, 4, 6, 2), (15, 14, 5, 8, 11, 10, 4)])
me_plane_003.materials.append(mat_staticmaterial)
me_plane_003.use_remesh_preserve_volume = False
me_plane_003.use_remesh_preserve_attributes = False
me_plane_003.use_mirror_vertex_groups = False
me_plane_003.update()
me_plane_002 = bpy.data.meshes.new('Plane.002')
me_plane_002.from_pydata([(-482.6, 30.49, 72.92), (-482.6, 30.49, -9.994), (1.192e-05, 23.57, 82.46), (1.192e-05, 23.57, -0.4475), (-352.4, 24.64, -13.03), (-352.4, 24.64, 95.04)], [], [(5, 2, 3, 4), (0, 5, 4, 1)])
me_plane_002.materials.append(mat_staticmaterial)
me_plane_002.use_remesh_preserve_volume = False
me_plane_002.use_remesh_preserve_attributes = False
me_plane_002.use_mirror_vertex_groups = False
me_plane_002.update()
me_cube_000 = bpy.data.meshes.new('Cube.000')
me_cube_000.from_pydata([(-1.0, -1.0, -1.0), (-1.0, -1.0, 1.0), (-1.0, 1.0, -1.0), (-1.0, 1.0, 1.0), (1.0, -1.0, -1.0), (1.0, -1.0, 1.0), (1.0, 1.0, -1.0), (1.0, 1.0, 1.0)], [], [(1, 3, 2, 0), (3, 7, 6, 2), (7, 5, 4, 6), (5, 1, 0, 4), (0, 2, 6, 4), (5, 7, 3, 1)])
me_cube_000.materials.append(mat_hitboxmaterial)
me_cube_000.use_remesh_preserve_volume = False
me_cube_000.use_remesh_preserve_attributes = False
me_cube_000.use_mirror_vertex_groups = False
me_cube_000.update()
me_cube_001 = bpy.data.meshes.new('Cube.001')
me_cube_001.from_pydata([(-1.0, -1.0, -1.0), (-1.0, -1.0, 1.0), (-1.0, 1.0, -1.0), (-1.0, 1.0, 1.0), (1.0, -1.0, -1.0), (1.0, -1.0, 1.0), (1.0, 1.0, -1.0), (1.0, 1.0, 1.0)], [], [(1, 3, 2, 0), (3, 7, 6, 2), (7, 5, 4, 6), (5, 1, 0, 4), (0, 2, 6, 4), (5, 7, 3, 1)])
me_cube_001.materials.append(mat_hitboxmaterial)
me_cube_001.use_remesh_preserve_volume = False
me_cube_001.use_remesh_preserve_attributes = False
me_cube_001.use_mirror_vertex_groups = False
me_cube_001.update()
me_cube = bpy.data.meshes.new('Cube')
me_cube.from_pydata([(1978.0, -1978.0, 1978.0), (1978.0, -1978.0, -1978.0), (1978.0, 1978.0, 1978.0), (1978.0, 1978.0, -1978.0), (-1978.0, -1978.0, 1978.0), (-1978.0, -1978.0, -1978.0), (-1978.0, 1978.0, 1978.0), (-1978.0, 1978.0, -1978.0)], [], [(1, 0, 2, 3), (3, 2, 6, 7), (7, 6, 4, 5), (5, 4, 0, 1), (0, 4, 6, 2), (5, 1, 3, 7)])
_uv = me_cube.uv_layers.new(name='UVMap')
_uv.uv.foreach_set('vector', [8.662e-05, 0.5, 0.25, 0.5, 0.25, 0.25, 8.659e-05, 0.25, 0.25, 8.659e-05, 0.25, 0.25, 0.5, 0.25, 0.5, 8.659e-05, 0.75, 0.25, 0.5, 0.25, 0.5, 0.5, 0.75, 0.5, 0.5, 0.75, 0.5, 0.5, 0.25, 0.5, 0.25, 0.75, 0.25, 0.5, 0.5, 0.5, 0.5, 0.25, 0.25, 0.25, 0.75, 0.5, 0.9999, 0.5, 0.9999, 0.25, 0.75, 0.25])
me_cube.materials.append(mat_skyboxmaterial)
me_cube.use_remesh_preserve_volume = False
me_cube.use_remesh_preserve_attributes = False
me_cube.use_mirror_vertex_groups = False
me_cube.update()
me_plane_001 = bpy.data.meshes.new('Plane.001')
me_plane_001.from_pydata([(0.0, -23.57, 0.09789), (5.532, -23.57, 0.09789), (0.0, 0.0, -0.1678), (5.532, 0.0, -0.1678), (0.0, -23.57, 15.99), (5.532, -23.57, 15.99)], [], [(1, 0, 4, 5), (0, 1, 3, 2)])
me_plane_001.materials.append(mat_staticmaterial)
me_plane_001.use_remesh_preserve_volume = False
me_plane_001.use_remesh_preserve_attributes = False
me_plane_001.use_mirror_vertex_groups = False
me_plane_001.update()

# ---- curves / text
cu_beziercurve = bpy.data.curves.new('BezierCurve', 'CURVE')
cu_beziercurve.dimensions = '3D'
_sp = cu_beziercurve.splines.new('BEZIER'); _sp.bezier_points.add(15)
_sp.bezier_points.foreach_set('co', [0.0, 0.0, 0.0, 184.9, 0.0, 0.0, 297.7, -271.3, -4.768e-07, 497.0, -118.6, 68.5, 820.4, 42.27, 177.9, 691.0, 623.7, 177.9, 417.9, 86.23, 177.9, 442.8, -562.6, 33.31, 886.8, -562.6, 33.31, 1116.0, 79.07, 33.31, 250.4, 559.0, 33.31, -730.4, 157.5, 33.31, -489.0, 6.963, 33.31, -373.3, 0.0, -8.208, -242.8, 0.0, 45.02, -0.5, 2.384e-07, 0.0])
_sp.bezier_points.foreach_set('handle_left', [-0.5, 2.384e-07, 0.0, 129.8, 0.0, 0.0, 204.4, -214.6, -4.768e-07, 442.4, -181.1, 45.82, 788.5, -2.62, 177.9, 863.9, 655.8, 177.9, 446.2, 212.7, 177.9, 443.0, -507.6, 33.31, 846.0, -599.6, 33.31, 1192.0, -94.16, 33.31, 503.5, 637.7, 33.31, -873.1, 380.8, 33.31, -607.3, 6.815, 33.31, -491.5, 0.0, -8.208, -361.0, 0.0, 45.02, -118.7, 2.384e-07, 0.0])
_sp.bezier_points.foreach_set('handle_right', [0.5, -2.384e-07, 0.0, 457.4, 0.0, 0.0, 405.8, -336.9, -4.768e-07, 560.2, -46.35, 94.78, 857.3, 94.26, 177.9, 481.6, 584.9, 177.9, 385.1, -60.2, 177.9, 442.1, -745.1, 33.31, 934.1, -519.9, 33.31, 1029.0, 279.7, 33.31, -42.75, 467.9, 33.31, -680.7, 79.67, 33.31, -452.9, 7.008, 33.31, -337.1, 0.0, -8.208, -206.6, 0.0, 45.02, 35.68, 2.384e-07, 0.0])
for _p, _l, _r in zip(_sp.bezier_points, ['ALIGNED', 'ALIGNED', 'ALIGNED', 'ALIGNED', 'ALIGNED', 'ALIGNED', 'ALIGNED', 'ALIGNED', 'ALIGNED', 'ALIGNED', 'ALIGNED', 'ALIGNED', 'ALIGNED', 'ALIGNED', 'ALIGNED', 'ALIGNED'], ['ALIGNED', 'ALIGNED', 'ALIGNED', 'ALIGNED', 'ALIGNED', 'ALIGNED', 'ALIGNED', 'ALIGNED', 'ALIGNED', 'ALIGNED', 'ALIGNED', 'ALIGNED', 'ALIGNED', 'ALIGNED', 'ALIGNED', 'ALIGNED']): _p.handle_left_type = _l; _p.handle_right_type = _r
_sp.order_u = 0
_sp.order_v = 0
_sp.resolution_u = 19
cu_beziercurve.use_path = True
cu_beziercurve.use_path_follow = True
cu_beziercurve.use_path_clamp = True
cu_beziercurve.bevel_resolution = 0
cu_beziercurve.resolution_u = 19
cu_beziercurve.fill_mode = 'HALF'
cu_beziercurve.twist_mode = 'Z_UP'

# ---- objects
ob_road_root = bpy.data.objects.new('road.root', me_plane)
ob_finishline = bpy.data.objects.new('FinishLine', me_plane_151)
ob_humanscale_001 = bpy.data.objects.new('HumanScale.001', me_cube_007)
ob_spawns = bpy.data.objects.new('spawns', me_plane_076)
ob_static_invisible_basis_020 = bpy.data.objects.new('static.invisible.basis.020', me_plane_023)
ob_static_invisible_basis_019 = bpy.data.objects.new('static.invisible.basis.019', me_plane_022)
ob_static_invisible_basis_018 = bpy.data.objects.new('static.invisible.basis.018', me_plane_019)
ob_static_invisible_basis_017 = bpy.data.objects.new('static.invisible.basis.017', me_plane_018)
ob_static_invisible_basis_016 = bpy.data.objects.new('static.invisible.basis.016', me_plane_017)
ob_static_invisible_basis_015 = bpy.data.objects.new('static.invisible.basis.015', me_plane_016)
ob_static_invisible_basis_014 = bpy.data.objects.new('static.invisible.basis.014', me_plane_015)
ob_static_invisible_basis_013 = bpy.data.objects.new('static.invisible.basis.013', me_plane_014)
ob_static_invisible_basis_012 = bpy.data.objects.new('static.invisible.basis.012', me_plane_013)
ob_static_invisible_basis_011 = bpy.data.objects.new('static.invisible.basis.011', me_plane_012)
ob_static_invisible_basis_010 = bpy.data.objects.new('static.invisible.basis.010', me_plane_011)
ob_static_invisible_basis_009 = bpy.data.objects.new('static.invisible.basis.009', me_plane_010)
ob_static_invisible_basis_008 = bpy.data.objects.new('static.invisible.basis.008', me_plane_009)
ob_static_invisible_basis_007 = bpy.data.objects.new('static.invisible.basis.007', me_plane_008)
ob_static_invisible_basis_006 = bpy.data.objects.new('static.invisible.basis.006', me_plane_007)
ob_static_invisible_basis_004 = bpy.data.objects.new('static.invisible.basis.004', me_plane_005)
ob_static_invisible_basis_003 = bpy.data.objects.new('static.invisible.basis.003', me_plane_004)
ob_static_invisible_basis_002 = bpy.data.objects.new('static.invisible.basis.002', me_plane_003)
ob_static_invisible_basis_001 = bpy.data.objects.new('static.invisible.basis.001', me_plane_002)
ob_path_001 = bpy.data.objects.new('_path.001', me_cube_000)
ob_path_099 = bpy.data.objects.new('_path.099', me_cube_001)
ob_path_097 = bpy.data.objects.new('_path.097', me_cube_001)
ob_path_095 = bpy.data.objects.new('_path.095', me_cube_001)
ob_path_093 = bpy.data.objects.new('_path.093', me_cube_001)
ob_path_091 = bpy.data.objects.new('_path.091', me_cube_001)
ob_path_089 = bpy.data.objects.new('_path.089', me_cube_001)
ob_path_088 = bpy.data.objects.new('_path.088', me_cube_001)
ob_path_087 = bpy.data.objects.new('_path.087', me_cube_001)
ob_path_085 = bpy.data.objects.new('_path.085', me_cube_001)
ob_path_079 = bpy.data.objects.new('_path.079', me_cube_001)
ob_path_076 = bpy.data.objects.new('_path.076', me_cube_001)
ob_path_073 = bpy.data.objects.new('_path.073', me_cube_001)
ob_path_071 = bpy.data.objects.new('_path.071', me_cube_001)
ob_path_069 = bpy.data.objects.new('_path.069', me_cube_001)
ob_path_066 = bpy.data.objects.new('_path.066', me_cube_001)
ob_path_063 = bpy.data.objects.new('_path.063', me_cube_001)
ob_path_060 = bpy.data.objects.new('_path.060', me_cube_001)
ob_path_058 = bpy.data.objects.new('_path.058', me_cube_001)
ob_path_055 = bpy.data.objects.new('_path.055', me_cube_001)
ob_path_051 = bpy.data.objects.new('_path.051', me_cube_001)
ob_path_049 = bpy.data.objects.new('_path.049', me_cube_001)
ob_path_046 = bpy.data.objects.new('_path.046', me_cube_001)
ob_path_044 = bpy.data.objects.new('_path.044', me_cube_001)
ob_path_041 = bpy.data.objects.new('_path.041', me_cube_001)
ob_path_037 = bpy.data.objects.new('_path.037', me_cube_001)
ob_path_034 = bpy.data.objects.new('_path.034', me_cube_001)
ob_path_031 = bpy.data.objects.new('_path.031', me_cube_001)
ob_path_028 = bpy.data.objects.new('_path.028', me_cube_001)
ob_path_026 = bpy.data.objects.new('_path.026', me_cube_001)
ob_path_025 = bpy.data.objects.new('_path.025', me_cube_001)
ob_path_024 = bpy.data.objects.new('_path.024', me_cube_001)
ob_path_021 = bpy.data.objects.new('_path.021', me_cube_001)
ob_path_017 = bpy.data.objects.new('_path.017', me_cube_001)
ob_path_016 = bpy.data.objects.new('_path.016', me_cube_001)
ob_path_012 = bpy.data.objects.new('_path.012', me_cube_001)
ob_path_010 = bpy.data.objects.new('_path.010', me_cube_001)
ob_path_008 = bpy.data.objects.new('_path.008', me_cube_001)
ob_path_006 = bpy.data.objects.new('_path.006', me_cube_001)
ob_path_004 = bpy.data.objects.new('_path.004', me_cube_001)
ob_path_002 = bpy.data.objects.new('_path.002', me_cube_001)
ob_path_000 = bpy.data.objects.new('_path.000', me_cube_001)
ob_road_path = bpy.data.objects.new('road.path', cu_beziercurve)
ob_skybox = bpy.data.objects.new('Skybox', me_cube)
ob_hemi_001 = bpy.data.objects.new('Hemi.001', light_hemi_001)
ob_hemi = bpy.data.objects.new('Hemi', light_hemi)
ob_static_invisible_basis = bpy.data.objects.new('static.invisible.basis', me_plane_001)

# ---- transforms, parenting, visibility, modifiers, constraints
ob_road_root.location = (0.0, 0.0, 0.0)
ob_road_root.lineart.crease_threshold = 0.0
_m = ob_road_root.modifiers.new('Mirror', 'MIRROR')
_m.use_axis = (False, True, False)
_m.use_clip = True
_m = ob_road_root.modifiers.new('Array', 'ARRAY')
_m.fit_type = 'FIT_CURVE'
_m.curve = ob_road_path
_m.constant_offset_displace = (0.0, 0.0, 0.0)
_m.use_merge_vertices = True
_m = ob_road_root.modifiers.new('Curve', 'CURVE')
_m.object = ob_road_path
ob_finishline.location = (15.29, 0.0, 0.05678)
ob_finishline.scale = (2.407, 15.0, 1.0)
ob_finishline.lineart.crease_threshold = 0.0
ob_humanscale_001.location = (2.279, 1.992, 0.0)
ob_humanscale_001.lineart.crease_threshold = 0.0
ob_spawns.location = (-7.0, 0.0, 2.0)
ob_spawns.lineart.crease_threshold = 0.0
ob_static_invisible_basis_020.location = (0.0, 0.0, 0.0)
ob_static_invisible_basis_020.lineart.crease_threshold = 0.0
ob_static_invisible_basis_019.location = (0.0, 0.0, 0.0)
ob_static_invisible_basis_019.lineart.crease_threshold = 0.0
ob_static_invisible_basis_018.location = (0.0, 0.0, 0.0)
ob_static_invisible_basis_018.lineart.crease_threshold = 0.0
ob_static_invisible_basis_017.location = (0.0, 0.0, 0.0)
ob_static_invisible_basis_017.lineart.crease_threshold = 0.0
ob_static_invisible_basis_016.location = (0.0, 0.0, 0.0)
ob_static_invisible_basis_016.lineart.crease_threshold = 0.0
ob_static_invisible_basis_015.location = (0.0, 0.0, 0.0)
ob_static_invisible_basis_015.lineart.crease_threshold = 0.0
ob_static_invisible_basis_014.location = (0.0, 0.0, 0.0)
ob_static_invisible_basis_014.lineart.crease_threshold = 0.0
ob_static_invisible_basis_013.location = (0.0, 0.0, 0.0)
ob_static_invisible_basis_013.lineart.crease_threshold = 0.0
ob_static_invisible_basis_012.location = (0.0, 0.0, 0.0)
ob_static_invisible_basis_012.lineart.crease_threshold = 0.0
ob_static_invisible_basis_011.location = (0.0, 0.0, 0.0)
ob_static_invisible_basis_011.lineart.crease_threshold = 0.0
ob_static_invisible_basis_010.location = (0.0, 0.0, 0.0)
ob_static_invisible_basis_010.lineart.crease_threshold = 0.0
ob_static_invisible_basis_009.location = (0.0, 0.0, 0.0)
ob_static_invisible_basis_009.lineart.crease_threshold = 0.0
ob_static_invisible_basis_008.location = (0.0, 0.0, 0.0)
ob_static_invisible_basis_008.lineart.crease_threshold = 0.0
ob_static_invisible_basis_007.location = (0.0, 0.0, 0.0)
ob_static_invisible_basis_007.lineart.crease_threshold = 0.0
ob_static_invisible_basis_006.location = (0.0, 0.0, 0.0)
ob_static_invisible_basis_006.lineart.crease_threshold = 0.0
ob_static_invisible_basis_004.location = (0.0, 0.0, 0.0)
ob_static_invisible_basis_004.lineart.crease_threshold = 0.0
ob_static_invisible_basis_003.location = (0.0, 0.0, 0.0)
ob_static_invisible_basis_003.lineart.crease_threshold = 0.0
ob_static_invisible_basis_002.location = (0.0, 0.0, 0.0)
ob_static_invisible_basis_002.lineart.crease_threshold = 0.0
ob_static_invisible_basis_001.location = (0.0, 0.0, 0.0)
ob_static_invisible_basis_001.lineart.crease_threshold = 0.0
ob_path_001.location = (75.36, -2.042e-08, 10.45)
ob_path_001.rotation_euler = (-1.686e-07, -8.429e-08, 3.372e-07)
ob_path_001.scale = (13.2, 24.64, 22.94)
ob_path_001.lineart.crease_threshold = 0.0
ob_path_099.location = (-74.29, 2.078e-07, 5.773)
ob_path_099.rotation_euler = (-2.045e-07, 0.1475, 1.862e-07)
ob_path_099.scale = (13.2, 24.64, 22.94)
ob_path_099.lineart.crease_threshold = 0.0
ob_path_097.location = (-218.1, 2.228e-08, 40.81)
ob_path_097.rotation_euler = (-1.779e-07, -0.06155, 3.575e-07)
ob_path_097.scale = (13.2, 24.64, 128.2)
ob_path_097.lineart.crease_threshold = 0.0
ob_path_095.location = (-353.2, 0.0, 3.633)
ob_path_095.rotation_euler = (-8.873e-06, -0.002635, -2.2e-05)
ob_path_095.scale = (13.2, 24.64, 73.27)
ob_path_095.lineart.crease_threshold = 0.0
ob_path_093.location = (-483.4, 6.783, 32.21)
ob_path_093.rotation_euler = (0.003884, 0.1772, -0.0323)
ob_path_093.scale = (13.94, 24.65, 49.17)
ob_path_093.lineart.crease_threshold = 0.0
ob_path_091.location = (-623.7, 45.6, 33.31)
ob_path_091.rotation_euler = (-1.974e-07, -1.365e-07, -0.5633)
ob_path_091.scale = (13.2, 24.64, 22.94)
ob_path_091.lineart.crease_threshold = 0.0
ob_path_089.location = (-725.6, 151.3, 33.31)
ob_path_089.rotation_euler = (-2.261e-07, -6.846e-08, -1.033)
ob_path_089.scale = (13.2, 24.64, 22.94)
ob_path_089.lineart.crease_threshold = 0.0
ob_path_088.location = (-743.4, 220.5, 33.31)
ob_path_088.rotation_euler = (-2.286e-07, -8.206e-08, -1.745)
ob_path_088.scale = (13.2, 24.64, 22.94)
ob_path_088.lineart.crease_threshold = 0.0
ob_path_087.location = (-705.0, 281.6, 33.31)
ob_path_087.rotation_euler = (-8.979e-08, -1.142e-07, -2.415)
ob_path_087.scale = (13.2, 24.64, 22.94)
ob_path_087.lineart.crease_threshold = 0.0
ob_path_085.location = (-575.6, 352.4, 33.31)
ob_path_085.rotation_euler = (-1.352e-07, -1.337e-07, -2.76)
ob_path_085.scale = (13.2, 24.64, 22.94)
ob_path_085.lineart.crease_threshold = 0.0
ob_path_079.location = (-146.8, 468.1, 33.31)
ob_path_079.rotation_euler = (-2.435e-07, 8.417e-09, -2.93)
ob_path_079.scale = (13.2, 24.64, 22.94)
ob_path_079.lineart.crease_threshold = 0.0
ob_path_076.location = (70.62, 514.2, 33.31)
ob_path_076.rotation_euler = (-1.686e-07, -8.429e-08, -2.925)
ob_path_076.scale = (13.2, 24.64, 22.94)
ob_path_076.lineart.crease_threshold = 0.0
ob_path_073.location = (286.5, 566.6, 33.31)
ob_path_073.rotation_euler = (-2.466e-07, 5.829e-09, -2.998)
ob_path_073.scale = (13.2, 24.64, 22.94)
ob_path_073.lineart.crease_threshold = 0.0
ob_path_071.location = (433.5, 557.2, 33.31)
ob_path_071.rotation_euler = (-1.868e-07, 8.331e-08, 2.926)
ob_path_071.scale = (13.2, 24.64, 22.94)
ob_path_071.lineart.crease_threshold = 0.0
ob_path_069.location = (574.1, 511.1, 33.31)
ob_path_069.rotation_euler = (-1.355e-07, -3.47e-08, 2.747)
ob_path_069.scale = (13.2, 24.64, 22.94)
ob_path_069.lineart.crease_threshold = 0.0
ob_path_066.location = (770.8, 408.1, 33.31)
ob_path_066.rotation_euler = (-3.45e-07, -1.571e-07, 2.58)
ob_path_066.scale = (13.2, 24.64, 22.94)
ob_path_066.lineart.crease_threshold = 0.0
ob_path_063.location = (949.4, 276.2, 33.31)
ob_path_063.rotation_euler = (-1.686e-07, -8.429e-08, 2.428)
ob_path_063.scale = (13.2, 24.64, 22.94)
ob_path_063.lineart.crease_threshold = 0.0
ob_path_060.location = (1098.0, 112.4, 33.31)
ob_path_060.rotation_euler = (-1.686e-07, -8.429e-08, 2.115)
ob_path_060.scale = (13.2, 24.64, 22.94)
ob_path_060.lineart.crease_threshold = 0.0
ob_path_058.location = (1128.0, -29.62, 33.31)
ob_path_058.rotation_euler = (-3.472e-07, -9.202e-08, 1.484)
ob_path_058.scale = (13.2, 24.64, 22.94)
ob_path_058.lineart.crease_threshold = 0.0
ob_path_055.location = (1068.0, -242.9, 33.31)
ob_path_055.rotation_euler = (-3.932e-07, 1.295e-07, 1.18)
ob_path_055.scale = (13.2, 24.64, 22.94)
ob_path_055.lineart.crease_threshold = 0.0
ob_path_051.location = (930.3, -504.8, 33.31)
ob_path_051.rotation_euler = (-1.429e-07, -1.699e-07, 0.9878)
ob_path_051.scale = (13.2, 24.64, 22.94)
ob_path_051.lineart.crease_threshold = 0.0
ob_path_049.location = (819.3, -596.3, 33.31)
ob_path_049.rotation_euler = (-2.338e-07, -2.005e-07, 0.3793)
ob_path_049.scale = (13.2, 24.64, 22.94)
ob_path_049.lineart.crease_threshold = 0.0
ob_path_046.location = (604.6, -650.7, 33.31)
ob_path_046.rotation_euler = (-3.81e-07, -1.173e-07, 0.0867)
ob_path_046.scale = (13.2, 24.64, 22.94)
ob_path_046.lineart.crease_threshold = 0.0
ob_path_044.location = (465.0, -619.6, 33.31)
ob_path_044.rotation_euler = (-1.686e-07, -8.429e-08, -0.8187)
ob_path_044.scale = (13.2, 24.64, 22.94)
ob_path_044.lineart.crease_threshold = 0.0
ob_path_041.location = (429.7, -408.5, 69.19)
ob_path_041.rotation_euler = (3.697e-07, 0.26, -1.479)
ob_path_041.scale = (13.2, 24.64, 22.94)
ob_path_041.lineart.crease_threshold = 0.0
ob_path_037.location = (409.4, -122.3, 143.3)
ob_path_037.rotation_euler = (-3.141e-05, 0.2288, -1.535)
ob_path_037.scale = (13.2, 24.64, 22.94)
ob_path_037.lineart.crease_threshold = 0.0
ob_path_034.location = (419.9, 95.95, 177.9)
ob_path_034.rotation_euler = (-1.573e-05, 0.01355, -1.762)
ob_path_034.scale = (13.2, 24.64, 22.94)
ob_path_034.lineart.crease_threshold = 0.0
ob_path_031.location = (464.7, 313.6, 177.9)
ob_path_031.rotation_euler = (-1.705e-07, -6.951e-08, -1.826)
ob_path_031.scale = (13.2, 24.64, 22.94)
ob_path_031.lineart.crease_threshold = 0.0
ob_path_028.location = (548.2, 518.5, 177.9)
ob_path_028.rotation_euler = (-1.686e-07, -8.429e-08, -2.161)
ob_path_028.scale = (13.2, 24.64, 22.94)
ob_path_028.lineart.crease_threshold = 0.0
ob_path_026.location = (658.1, 614.1, 177.9)
ob_path_026.rotation_euler = (-8.57e-08, -9.963e-08, -2.776)
ob_path_026.scale = (13.2, 24.64, 22.94)
ob_path_026.lineart.crease_threshold = 0.0
ob_path_025.location = (729.8, 618.6, 177.9)
ob_path_025.rotation_euler = (-3.163e-07, 1.643e-08, 2.767)
ob_path_025.scale = (13.2, 24.64, 22.94)
ob_path_025.lineart.crease_threshold = 0.0
ob_path_024.location = (780.9, 568.0, 177.9)
ob_path_024.rotation_euler = (-2.157e-07, -2.568e-07, 2.104)
ob_path_024.scale = (13.2, 24.64, 22.94)
ob_path_024.lineart.crease_threshold = 0.0
ob_path_021.location = (835.2, 354.2, 177.9)
ob_path_021.rotation_euler = (-4.73e-08, -4.558e-08, 1.67)
ob_path_021.scale = (13.2, 24.64, 22.94)
ob_path_021.lineart.crease_threshold = 0.0
ob_path_017.location = (826.4, 59.29, 177.9)
ob_path_017.rotation_euler = (-0.001193, -0.01005, 1.22)
ob_path_017.scale = (13.2, 24.64, 22.94)
ob_path_017.lineart.crease_threshold = 0.0
ob_path_016.location = (774.7, 12.79, 167.2)
ob_path_016.rotation_euler = (-0.0003588, -0.2582, 0.4375)
ob_path_016.scale = (13.2, 24.64, 22.94)
ob_path_016.lineart.crease_threshold = 0.0
ob_path_012.location = (517.3, -100.7, 76.65)
ob_path_012.rotation_euler = (-0.0003323, -0.301, 0.661)
ob_path_012.scale = (13.2, 24.64, 22.94)
ob_path_012.lineart.crease_threshold = 0.0
ob_path_010.location = (435.6, -215.9, 35.37)
ob_path_010.rotation_euler = (-9.653e-06, -0.2859, 1.007)
ob_path_010.scale = (13.2, 24.64, 22.94)
ob_path_010.lineart.crease_threshold = 0.0
ob_path_008.location = (322.6, -282.3, 1.062)
ob_path_008.rotation_euler = (0.001917, -0.07274, -0.3097)
ob_path_008.scale = (13.2, 24.64, 22.94)
ob_path_008.lineart.crease_threshold = 0.0
ob_path_006.location = (292.9, -160.4, -3.255e-07)
ob_path_006.rotation_euler = (-1.735e-07, -5.49e-08, -1.904)
ob_path_006.scale = (13.2, 24.64, 22.94)
ob_path_006.lineart.crease_threshold = 0.0
ob_path_004.location = (291.3, -24.29, 10.28)
ob_path_004.rotation_euler = (-1.686e-07, -8.429e-08, -0.6704)
ob_path_004.scale = (13.2, 24.64, 22.94)
ob_path_004.lineart.crease_threshold = 0.0
ob_path_002.location = (148.2, -2.042e-08, 10.45)
ob_path_002.rotation_euler = (-1.686e-07, -8.429e-08, 3.372e-07)
ob_path_002.scale = (13.2, 24.64, 22.94)
ob_path_002.lineart.crease_threshold = 0.0
ob_path_000.parent = ob_road_path
ob_path_000.matrix_parent_inverse = Matrix(((-4.715e-07, -1.0, -1.686e-07, 0.0), (1.0, -4.715e-07, -8.429e-08, 0.0), (8.429e-08, -1.686e-07, 1.0, 0.0), (0.0, 0.0, 0.0, 1.0)))
ob_path_000.location = (31.06, 4.414e-13, 13.5)
ob_path_000.scale = (13.2, 24.64, 22.94)
ob_path_000.lineart.crease_threshold = 0.0
ob_road_path.location = (0.0, 0.0, 0.0)
ob_road_path.lineart.crease_threshold = 0.0
ob_skybox.location = (391.0, 0.0, 0.0)
ob_skybox.lineart.crease_threshold = 0.0
ob_hemi_001.location = (-19.73, -7.264, -1535.0)
ob_hemi_001.rotation_euler = (2.533, 0.3598, -0.1791)
ob_hemi_001.lineart.crease_threshold = 0.0
ob_hemi.location = (0.0, 0.0, 1668.0)
ob_hemi.rotation_euler = (0.368, -0.3552, -0.1884)
ob_hemi.lineart.crease_threshold = 0.0
ob_static_invisible_basis.location = (0.0, 0.0, 0.0)
ob_static_invisible_basis.lineart.crease_threshold = 0.0
_m = ob_static_invisible_basis.modifiers.new('Mirror', 'MIRROR')
_m.use_axis = (False, True, False)
_m.use_clip = True
_m = ob_static_invisible_basis.modifiers.new('Array', 'ARRAY')
_m.fit_type = 'FIT_CURVE'
_m.curve = ob_road_path
_m.constant_offset_displace = (0.0, 0.0, 0.0)
_m.use_merge_vertices = True
_m = ob_static_invisible_basis.modifiers.new('Curve', 'CURVE')
_m.object = ob_road_path
_m = ob_static_invisible_basis.modifiers.new('Decimate', 'DECIMATE')
_m.decimate_type = 'DISSOLVE'

# ---- collection membership
col_collection_1.objects.link(ob_road_root)
col_collection_1.objects.link(ob_finishline)
col_collection_1.objects.link(ob_humanscale_001)
col_collection_1.objects.link(ob_spawns)
col_collection_2.objects.link(ob_static_invisible_basis_020)
col_collection_2.objects.link(ob_static_invisible_basis_019)
col_collection_2.objects.link(ob_static_invisible_basis_018)
col_collection_2.objects.link(ob_static_invisible_basis_017)
col_collection_2.objects.link(ob_static_invisible_basis_016)
col_collection_2.objects.link(ob_static_invisible_basis_015)
col_collection_2.objects.link(ob_static_invisible_basis_014)
col_collection_2.objects.link(ob_static_invisible_basis_013)
col_collection_2.objects.link(ob_static_invisible_basis_012)
col_collection_2.objects.link(ob_static_invisible_basis_011)
col_collection_2.objects.link(ob_static_invisible_basis_010)
col_collection_2.objects.link(ob_static_invisible_basis_009)
col_collection_2.objects.link(ob_static_invisible_basis_008)
col_collection_2.objects.link(ob_static_invisible_basis_007)
col_collection_2.objects.link(ob_static_invisible_basis_006)
col_collection_2.objects.link(ob_static_invisible_basis_004)
col_collection_2.objects.link(ob_static_invisible_basis_003)
col_collection_2.objects.link(ob_static_invisible_basis_002)
col_collection_2.objects.link(ob_static_invisible_basis_001)
col_collection_3.objects.link(ob_path_001)
col_collection_3.objects.link(ob_path_099)
col_collection_3.objects.link(ob_path_097)
col_collection_3.objects.link(ob_path_095)
col_collection_3.objects.link(ob_path_093)
col_collection_3.objects.link(ob_path_091)
col_collection_3.objects.link(ob_path_089)
col_collection_3.objects.link(ob_path_088)
col_collection_3.objects.link(ob_path_087)
col_collection_3.objects.link(ob_path_085)
col_collection_3.objects.link(ob_path_079)
col_collection_3.objects.link(ob_path_076)
col_collection_3.objects.link(ob_path_073)
col_collection_3.objects.link(ob_path_071)
col_collection_3.objects.link(ob_path_069)
col_collection_3.objects.link(ob_path_066)
col_collection_3.objects.link(ob_path_063)
col_collection_3.objects.link(ob_path_060)
col_collection_3.objects.link(ob_path_058)
col_collection_3.objects.link(ob_path_055)
col_collection_3.objects.link(ob_path_051)
col_collection_3.objects.link(ob_path_049)
col_collection_3.objects.link(ob_path_046)
col_collection_3.objects.link(ob_path_044)
col_collection_3.objects.link(ob_path_041)
col_collection_3.objects.link(ob_path_037)
col_collection_3.objects.link(ob_path_034)
col_collection_3.objects.link(ob_path_031)
col_collection_3.objects.link(ob_path_028)
col_collection_3.objects.link(ob_path_026)
col_collection_3.objects.link(ob_path_025)
col_collection_3.objects.link(ob_path_024)
col_collection_3.objects.link(ob_path_021)
col_collection_3.objects.link(ob_path_017)
col_collection_3.objects.link(ob_path_016)
col_collection_3.objects.link(ob_path_012)
col_collection_3.objects.link(ob_path_010)
col_collection_3.objects.link(ob_path_008)
col_collection_3.objects.link(ob_path_006)
col_collection_3.objects.link(ob_path_004)
col_collection_3.objects.link(ob_path_002)
col_collection_3.objects.link(ob_path_000)
col_collection_6.objects.link(ob_road_path)
col_collection_14.objects.link(ob_skybox)
col_collection_15.objects.link(ob_hemi_001)
col_collection_15.objects.link(ob_hemi)
col_collection_16.objects.link(ob_static_invisible_basis)

# ---- scene / render settings (as saved in the file)
scene.frame_start = 1; scene.frame_end = 100; scene.frame_set(1)
scene.render.engine = 'BLENDER_EEVEE_NEXT'
scene.render.resolution_percentage = 50
scene.render.dither_intensity = 0.0
scene.cycles.feature_set = 'EXPERIMENTAL'
scene.cycles.use_denoising = False
scene.cycles.samples = 128
scene.cycles.sampling_pattern = 'TABULATED_SOBOL'
scene.cycles.light_sampling_threshold = 0.0
scene.cycles.use_adaptive_sampling = False
scene.cycles.use_light_tree = False
scene.cycles.blur_glossy = 0.0
scene.cycles.sample_clamp_indirect = 0.0
scene.view_settings.view_transform = 'Standard'
bpy.context.view_layer.update()

# ---- added for rendering (the .blend has no active camera): camera
cam_auto = bpy.data.cameras.new('AutoCamera')
cam_auto.lens = 50.0
cam_auto.sensor_width = 36.0
cam_auto.clip_end = 111261.0
ob_auto_camera = bpy.data.objects.new('AutoCamera', cam_auto)
scene.collection.objects.link(ob_auto_camera)
ob_auto_camera.location = (6730.71, -7607.6, 5071.73)
ob_auto_camera.rotation_euler = (1.09748, -7.21219e-08, 0.694738)
scene.camera = ob_auto_camera
bpy.context.view_layer.update()
